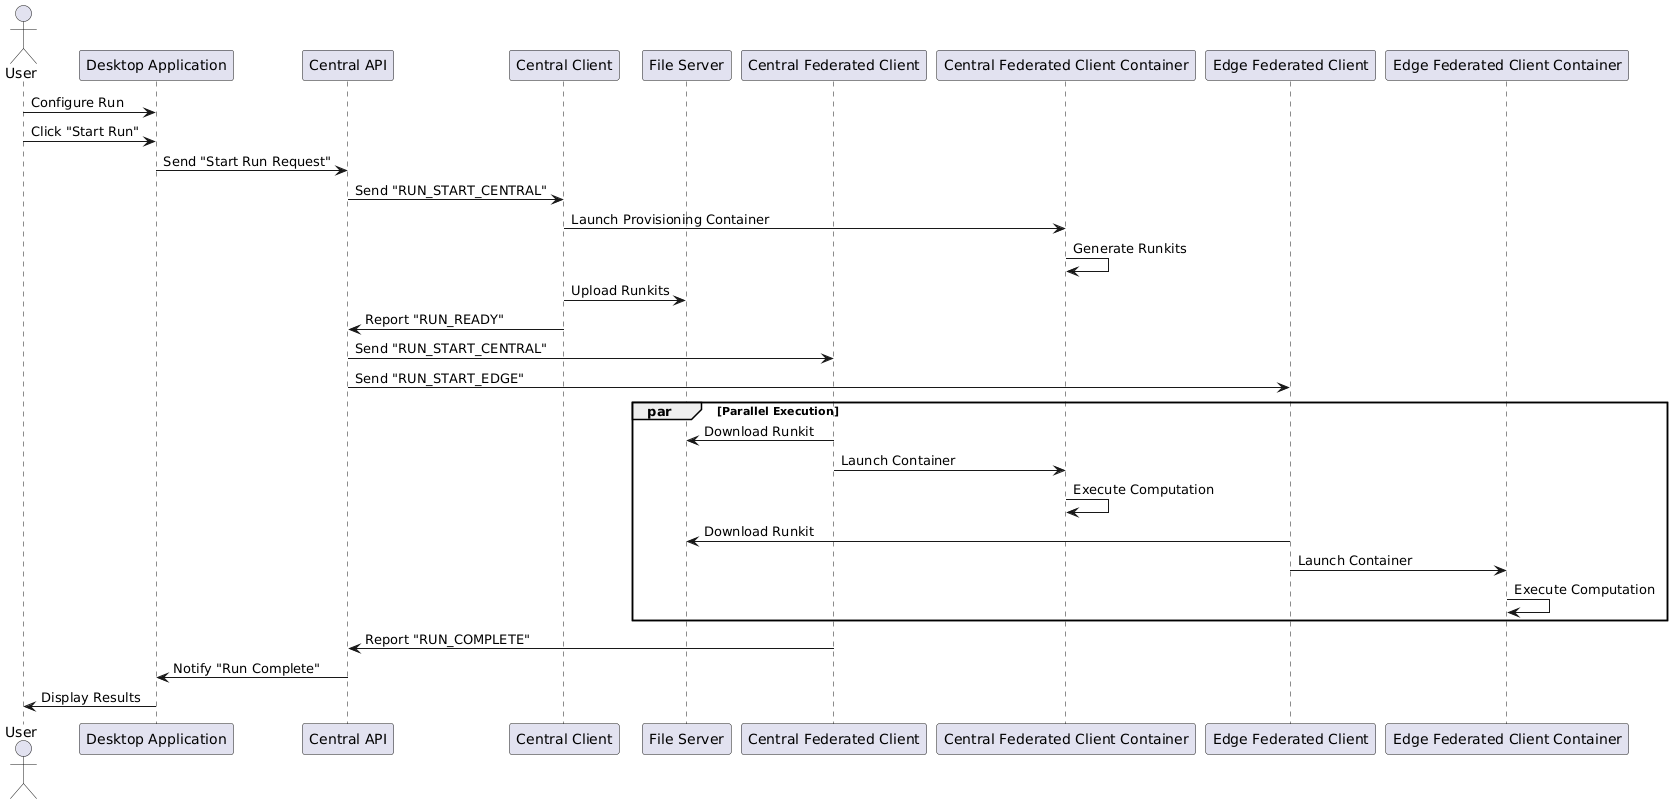

The diagram above was rendered by PlantUML. Its source (embedded in the PNG):
@startuml
actor User
participant "Desktop Application" as Desktop
participant "Central API" as API
participant "Central Client" as CentralClient
participant "File Server" as FileServer
participant "Central Federated Client" as CentralFederated
participant "Central Federated Client Container" as CentralContainer
participant "Edge Federated Client" as EdgeClient
participant "Edge Federated Client Container" as EdgeContainer

User -> Desktop: Configure Run
User -> Desktop: Click "Start Run"
Desktop -> API: Send "Start Run Request"
API -> CentralClient: Send "RUN_START_CENTRAL"

CentralClient -> CentralContainer: Launch Provisioning Container
CentralContainer -> CentralContainer: Generate Runkits
CentralClient -> FileServer: Upload Runkits
CentralClient -> API: Report "RUN_READY"

API -> CentralFederated: Send "RUN_START_CENTRAL"
API -> EdgeClient: Send "RUN_START_EDGE"

par Parallel Execution
    CentralFederated -> FileServer: Download Runkit
    CentralFederated -> CentralContainer: Launch Container
    CentralContainer -> CentralContainer: Execute Computation

    EdgeClient -> FileServer: Download Runkit
    EdgeClient -> EdgeContainer: Launch Container
    EdgeContainer -> EdgeContainer: Execute Computation
end

CentralFederated -> API: Report "RUN_COMPLETE"
API -> Desktop: Notify "Run Complete"
Desktop -> User: Display Results
@enduml